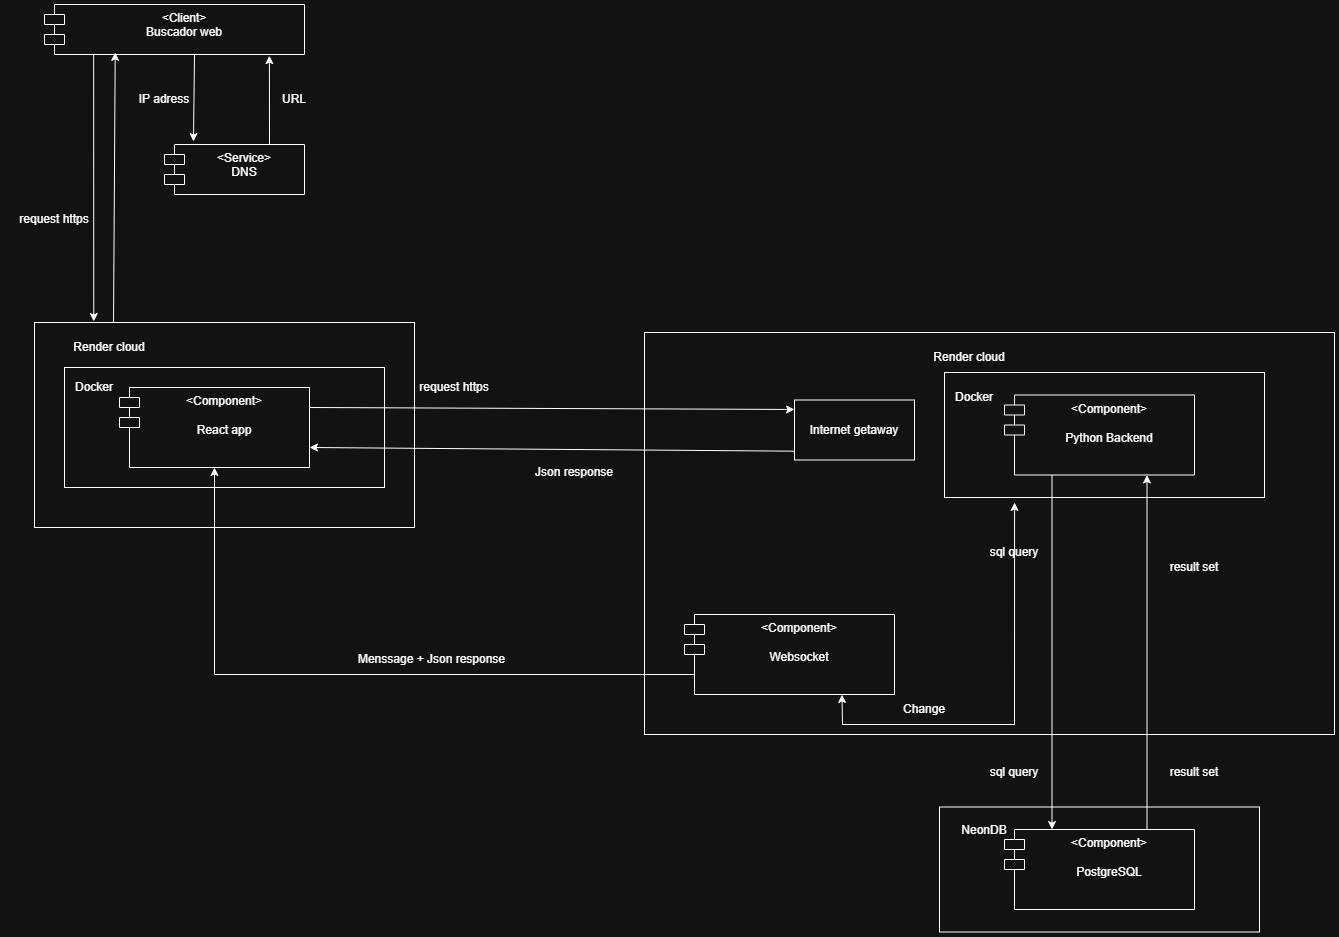

The diagram above was exported from draw.io. Its source (the exported page's mxGraphModel, read from the mxfile embedded in the PNG):
<mxGraphModel dx="2241" dy="749" grid="1" gridSize="10" guides="1" tooltips="1" connect="1" arrows="1" fold="1" page="1" pageScale="1" pageWidth="827" pageHeight="1169" math="0" shadow="0">
  <root>
    <mxCell id="0" />
    <mxCell id="1" parent="0" />
    <mxCell id="8-5xsOOrjlFsFQmB8Y6q-1" parent="1" style="rounded=0;whiteSpace=wrap;html=1;" value="" vertex="1">
      <mxGeometry height="205" width="380" x="-250" y="448" as="geometry" />
    </mxCell>
    <mxCell id="8-5xsOOrjlFsFQmB8Y6q-2" parent="1" style="rounded=0;whiteSpace=wrap;html=1;" value="" vertex="1">
      <mxGeometry height="120" width="320" x="-220" y="493" as="geometry" />
    </mxCell>
    <mxCell id="8-5xsOOrjlFsFQmB8Y6q-3" parent="1" style="rounded=0;whiteSpace=wrap;html=1;" value="" vertex="1">
      <mxGeometry height="402" width="690" x="360" y="458" as="geometry" />
    </mxCell>
    <mxCell id="8-5xsOOrjlFsFQmB8Y6q-4" parent="1" style="rounded=0;whiteSpace=wrap;html=1;" value="" vertex="1">
      <mxGeometry height="125" width="320" x="660" y="498" as="geometry" />
    </mxCell>
    <mxCell id="8-5xsOOrjlFsFQmB8Y6q-5" parent="1" style="shape=module;align=left;spacingLeft=20;align=center;verticalAlign=top;whiteSpace=wrap;html=1;" value="&amp;lt;Component&amp;gt;&lt;br&gt;&lt;div&gt;&lt;br&gt;Python Backend&lt;/div&gt;" vertex="1">
      <mxGeometry height="80" width="190" x="720" y="520.5" as="geometry" />
    </mxCell>
    <mxCell id="8-5xsOOrjlFsFQmB8Y6q-6" parent="1" style="text;html=1;whiteSpace=wrap;strokeColor=none;fillColor=none;align=center;verticalAlign=middle;rounded=0;" value="Docker" vertex="1">
      <mxGeometry height="30" width="60" x="660" y="508" as="geometry" />
    </mxCell>
    <mxCell id="8-5xsOOrjlFsFQmB8Y6q-7" parent="1" style="text;html=1;whiteSpace=wrap;strokeColor=none;fillColor=none;align=center;verticalAlign=middle;rounded=0;" value="Render cloud" vertex="1">
      <mxGeometry height="30" width="130" x="620" y="468" as="geometry" />
    </mxCell>
    <mxCell id="8-5xsOOrjlFsFQmB8Y6q-8" parent="1" style="shape=module;align=left;spacingLeft=20;align=center;verticalAlign=top;whiteSpace=wrap;html=1;" value="&amp;lt;Component&amp;gt;&lt;br&gt;&lt;div&gt;&lt;br&gt;React app&lt;/div&gt;" vertex="1">
      <mxGeometry height="80" width="190" x="-165" y="513" as="geometry" />
    </mxCell>
    <mxCell id="8-5xsOOrjlFsFQmB8Y6q-9" parent="1" style="text;html=1;whiteSpace=wrap;strokeColor=none;fillColor=none;align=center;verticalAlign=middle;rounded=0;" value="Docker" vertex="1">
      <mxGeometry height="30" width="60" x="-220" y="498" as="geometry" />
    </mxCell>
    <mxCell id="8-5xsOOrjlFsFQmB8Y6q-10" parent="1" style="text;html=1;whiteSpace=wrap;strokeColor=none;fillColor=none;align=center;verticalAlign=middle;rounded=0;" value="Render cloud" vertex="1">
      <mxGeometry height="30" width="130" x="-240" y="458" as="geometry" />
    </mxCell>
    <mxCell id="8-5xsOOrjlFsFQmB8Y6q-11" parent="1" style="rounded=0;whiteSpace=wrap;html=1;" value="" vertex="1">
      <mxGeometry height="125" width="320" x="655" y="932.5" as="geometry" />
    </mxCell>
    <mxCell id="8-5xsOOrjlFsFQmB8Y6q-12" parent="1" style="text;html=1;whiteSpace=wrap;strokeColor=none;fillColor=none;align=center;verticalAlign=middle;rounded=0;" value="NeonDB" vertex="1">
      <mxGeometry height="30" width="60" x="670" y="940.5" as="geometry" />
    </mxCell>
    <mxCell id="8-5xsOOrjlFsFQmB8Y6q-41" edge="1" parent="1" source="8-5xsOOrjlFsFQmB8Y6q-13" style="edgeStyle=orthogonalEdgeStyle;rounded=0;orthogonalLoop=1;jettySize=auto;html=1;exitX=0.75;exitY=0;exitDx=0;exitDy=0;entryX=0.75;entryY=1;entryDx=0;entryDy=0;" target="8-5xsOOrjlFsFQmB8Y6q-5">
      <mxGeometry relative="1" as="geometry" />
    </mxCell>
    <mxCell id="8-5xsOOrjlFsFQmB8Y6q-13" parent="1" style="shape=module;align=left;spacingLeft=20;align=center;verticalAlign=top;whiteSpace=wrap;html=1;" value="&amp;lt;Component&amp;gt;&lt;br&gt;&lt;div&gt;&lt;br&gt;PostgreSQL&lt;/div&gt;" vertex="1">
      <mxGeometry height="80" width="190" x="720" y="955" as="geometry" />
    </mxCell>
    <mxCell id="8-5xsOOrjlFsFQmB8Y6q-14" edge="1" parent="1" source="8-5xsOOrjlFsFQmB8Y6q-8" style="endArrow=classic;html=1;rounded=0;exitX=1;exitY=0.25;exitDx=0;exitDy=0;entryX=0;entryY=0.158;entryDx=0;entryDy=0;entryPerimeter=0;" target="8-5xsOOrjlFsFQmB8Y6q-22" value="">
      <mxGeometry height="50" relative="1" width="50" as="geometry">
        <mxPoint x="200" y="578" as="sourcePoint" />
        <mxPoint x="340" y="533" as="targetPoint" />
      </mxGeometry>
    </mxCell>
    <mxCell id="8-5xsOOrjlFsFQmB8Y6q-15" edge="1" parent="1" source="8-5xsOOrjlFsFQmB8Y6q-22" style="endArrow=classic;html=1;rounded=0;entryX=1;entryY=0.75;entryDx=0;entryDy=0;exitX=0;exitY=0.853;exitDx=0;exitDy=0;exitPerimeter=0;" target="8-5xsOOrjlFsFQmB8Y6q-8" value="">
      <mxGeometry height="50" relative="1" width="50" as="geometry">
        <mxPoint x="341.9200000000001" y="574.03" as="sourcePoint" />
        <mxPoint x="280" y="608" as="targetPoint" />
      </mxGeometry>
    </mxCell>
    <mxCell id="8-5xsOOrjlFsFQmB8Y6q-17" edge="1" parent="1" source="8-5xsOOrjlFsFQmB8Y6q-5" style="endArrow=classic;html=1;rounded=0;exitX=0.25;exitY=1;exitDx=0;exitDy=0;entryX=0.25;entryY=0;entryDx=0;entryDy=0;" target="8-5xsOOrjlFsFQmB8Y6q-13" value="">
      <mxGeometry height="50" relative="1" width="50" as="geometry">
        <mxPoint x="680" y="748" as="sourcePoint" />
        <mxPoint x="730" y="698" as="targetPoint" />
      </mxGeometry>
    </mxCell>
    <mxCell id="8-5xsOOrjlFsFQmB8Y6q-18" parent="1" style="text;html=1;whiteSpace=wrap;strokeColor=none;fillColor=none;align=center;verticalAlign=middle;rounded=0;" value="request https" vertex="1">
      <mxGeometry height="30" width="100" x="120" y="498" as="geometry" />
    </mxCell>
    <mxCell id="8-5xsOOrjlFsFQmB8Y6q-19" parent="1" style="text;html=1;whiteSpace=wrap;strokeColor=none;fillColor=none;align=center;verticalAlign=middle;rounded=0;" value="Json response" vertex="1">
      <mxGeometry height="30" width="100" x="240" y="583" as="geometry" />
    </mxCell>
    <mxCell id="8-5xsOOrjlFsFQmB8Y6q-20" parent="1" style="text;html=1;whiteSpace=wrap;strokeColor=none;fillColor=none;align=center;verticalAlign=middle;rounded=0;" value="sql query" vertex="1">
      <mxGeometry height="30" width="100" x="680" y="663" as="geometry" />
    </mxCell>
    <mxCell id="8-5xsOOrjlFsFQmB8Y6q-21" parent="1" style="text;html=1;whiteSpace=wrap;strokeColor=none;fillColor=none;align=center;verticalAlign=middle;rounded=0;" value="result set" vertex="1">
      <mxGeometry height="30" width="100" x="860" y="677.5" as="geometry" />
    </mxCell>
    <mxCell id="8-5xsOOrjlFsFQmB8Y6q-22" parent="1" style="rounded=0;whiteSpace=wrap;html=1;" value="Internet getaway" vertex="1">
      <mxGeometry height="60" width="120" x="510" y="525.5" as="geometry" />
    </mxCell>
    <mxCell id="8-5xsOOrjlFsFQmB8Y6q-23" parent="1" style="shape=module;align=left;spacingLeft=20;align=center;verticalAlign=top;whiteSpace=wrap;html=1;" value="&amp;lt;Client&amp;gt;&lt;div&gt;Buscador web&lt;/div&gt;" vertex="1">
      <mxGeometry height="50" width="260" x="-240" y="130" as="geometry" />
    </mxCell>
    <mxCell id="8-5xsOOrjlFsFQmB8Y6q-24" edge="1" parent="1" style="endArrow=classic;html=1;rounded=0;entryX=0.207;entryY=-0.06;entryDx=0;entryDy=0;entryPerimeter=0;" target="8-5xsOOrjlFsFQmB8Y6q-26" value="">
      <mxGeometry height="50" relative="1" width="50" as="geometry">
        <mxPoint x="-90" y="180" as="sourcePoint" />
        <mxPoint x="-91.5" y="249.51999999999998" as="targetPoint" />
      </mxGeometry>
    </mxCell>
    <mxCell id="8-5xsOOrjlFsFQmB8Y6q-25" edge="1" parent="1" source="8-5xsOOrjlFsFQmB8Y6q-26" style="endArrow=classic;html=1;rounded=0;entryX=0.865;entryY=1.023;entryDx=0;entryDy=0;exitX=0.75;exitY=0;exitDx=0;exitDy=0;entryPerimeter=0;" target="8-5xsOOrjlFsFQmB8Y6q-23" value="">
      <mxGeometry height="50" relative="1" width="50" as="geometry">
        <mxPoint x="-15" y="260" as="sourcePoint" />
        <mxPoint x="-50" y="190" as="targetPoint" />
      </mxGeometry>
    </mxCell>
    <mxCell id="8-5xsOOrjlFsFQmB8Y6q-26" parent="1" style="shape=module;align=left;spacingLeft=20;align=center;verticalAlign=top;whiteSpace=wrap;html=1;" value="&amp;lt;Service&amp;gt;&lt;br&gt;DNS" vertex="1">
      <mxGeometry height="50" width="140" x="-120" y="270" as="geometry" />
    </mxCell>
    <mxCell id="8-5xsOOrjlFsFQmB8Y6q-27" parent="1" style="text;html=1;whiteSpace=wrap;strokeColor=none;fillColor=none;align=center;verticalAlign=middle;rounded=0;" value="IP adress" vertex="1">
      <mxGeometry height="30" width="100" x="-170" y="210" as="geometry" />
    </mxCell>
    <mxCell id="8-5xsOOrjlFsFQmB8Y6q-28" parent="1" style="text;html=1;whiteSpace=wrap;strokeColor=none;fillColor=none;align=center;verticalAlign=middle;rounded=0;" value="URL" vertex="1">
      <mxGeometry height="30" width="100" x="-40" y="210" as="geometry" />
    </mxCell>
    <mxCell id="8-5xsOOrjlFsFQmB8Y6q-29" edge="1" parent="1" style="endArrow=classic;html=1;rounded=0;entryX=0.156;entryY=-0.005;entryDx=0;entryDy=0;entryPerimeter=0;" target="8-5xsOOrjlFsFQmB8Y6q-1" value="">
      <mxGeometry height="50" relative="1" width="50" as="geometry">
        <mxPoint x="-190.82999999999998" y="180" as="sourcePoint" />
        <mxPoint x="-190.82999999999998" y="260" as="targetPoint" />
      </mxGeometry>
    </mxCell>
    <mxCell id="8-5xsOOrjlFsFQmB8Y6q-30" edge="1" parent="1" source="8-5xsOOrjlFsFQmB8Y6q-1" style="endArrow=classic;html=1;rounded=0;entryX=0.272;entryY=0.957;entryDx=0;entryDy=0;exitX=0.208;exitY=-0.001;exitDx=0;exitDy=0;exitPerimeter=0;entryPerimeter=0;" target="8-5xsOOrjlFsFQmB8Y6q-23" value="">
      <mxGeometry height="50" relative="1" width="50" as="geometry">
        <mxPoint x="-180" y="440" as="sourcePoint" />
        <mxPoint x="-130" y="390" as="targetPoint" />
      </mxGeometry>
    </mxCell>
    <mxCell id="8-5xsOOrjlFsFQmB8Y6q-31" parent="1" style="text;html=1;whiteSpace=wrap;strokeColor=none;fillColor=none;align=center;verticalAlign=middle;rounded=0;" value="request https" vertex="1">
      <mxGeometry height="30" width="100" x="-280" y="330" as="geometry" />
    </mxCell>
    <mxCell id="8-5xsOOrjlFsFQmB8Y6q-33" parent="1" style="text;html=1;whiteSpace=wrap;strokeColor=none;fillColor=none;align=center;verticalAlign=middle;rounded=0;" value="sql query" vertex="1">
      <mxGeometry height="30" width="100" x="680" y="882.5" as="geometry" />
    </mxCell>
    <mxCell id="8-5xsOOrjlFsFQmB8Y6q-34" parent="1" style="text;html=1;whiteSpace=wrap;strokeColor=none;fillColor=none;align=center;verticalAlign=middle;rounded=0;" value="result set" vertex="1">
      <mxGeometry height="30" width="100" x="860" y="882.5" as="geometry" />
    </mxCell>
    <mxCell id="8-5xsOOrjlFsFQmB8Y6q-36" parent="1" style="shape=module;align=left;spacingLeft=20;align=center;verticalAlign=top;whiteSpace=wrap;html=1;" value="&amp;lt;Component&amp;gt;&lt;br&gt;&lt;br&gt;Websocket&lt;br&gt;&lt;div&gt;&lt;br&gt;&lt;/div&gt;" vertex="1">
      <mxGeometry height="80" width="210" x="400" y="740" as="geometry" />
    </mxCell>
    <mxCell id="8-5xsOOrjlFsFQmB8Y6q-37" parent="1" style="text;html=1;whiteSpace=wrap;strokeColor=none;fillColor=none;align=center;verticalAlign=middle;rounded=0;" value="Menssage + Json response" vertex="1">
      <mxGeometry height="30" width="185" x="55" y="770" as="geometry" />
    </mxCell>
    <mxCell id="8-5xsOOrjlFsFQmB8Y6q-38" parent="1" style="text;html=1;whiteSpace=wrap;strokeColor=none;fillColor=none;align=center;verticalAlign=middle;rounded=0;" value="Change" vertex="1">
      <mxGeometry height="30" width="100" x="590" y="820" as="geometry" />
    </mxCell>
    <mxCell id="8-5xsOOrjlFsFQmB8Y6q-39" edge="1" parent="1" source="8-5xsOOrjlFsFQmB8Y6q-36" style="endArrow=classic;html=1;rounded=0;exitX=0;exitY=0.75;exitDx=10;exitDy=0;exitPerimeter=0;entryX=0.5;entryY=1;entryDx=0;entryDy=0;" target="8-5xsOOrjlFsFQmB8Y6q-8" value="">
      <mxGeometry height="50" relative="1" width="50" as="geometry">
        <Array as="points">
          <mxPoint x="-70" y="800" />
        </Array>
        <mxPoint x="290" y="810" as="sourcePoint" />
        <mxPoint x="340" y="760" as="targetPoint" />
      </mxGeometry>
    </mxCell>
    <mxCell id="8-5xsOOrjlFsFQmB8Y6q-40" edge="1" parent="1" source="8-5xsOOrjlFsFQmB8Y6q-36" style="endArrow=classic;startArrow=classic;html=1;rounded=0;entryX=0.219;entryY=1.04;entryDx=0;entryDy=0;exitX=0.75;exitY=1;exitDx=0;exitDy=0;entryPerimeter=0;" target="8-5xsOOrjlFsFQmB8Y6q-4" value="">
      <mxGeometry height="50" relative="1" width="50" as="geometry">
        <Array as="points">
          <mxPoint x="558" y="850" />
          <mxPoint x="730" y="850" />
        </Array>
        <mxPoint x="670" y="880" as="sourcePoint" />
        <mxPoint x="730" y="813.5" as="targetPoint" />
      </mxGeometry>
    </mxCell>
  </root>
</mxGraphModel>